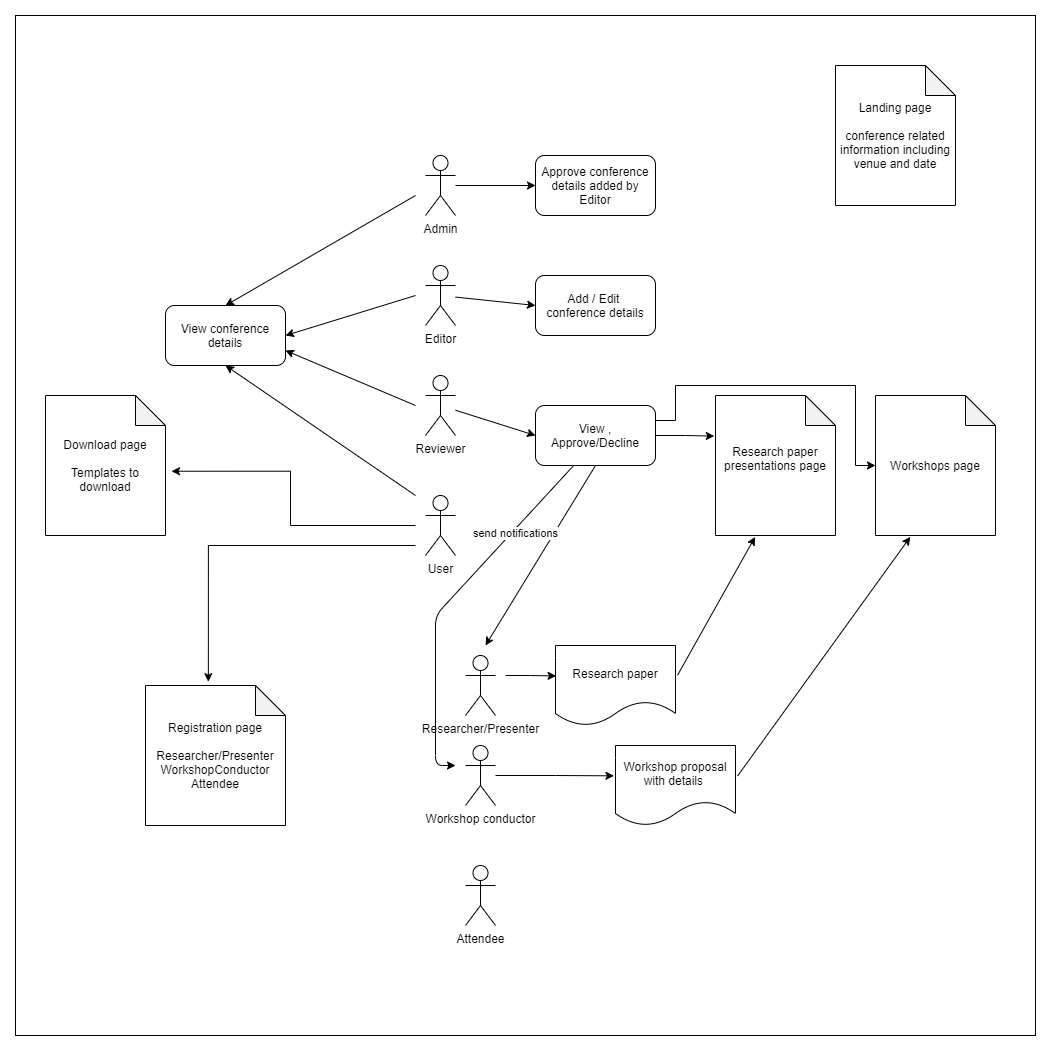

The diagram above was exported from draw.io. Its source (the exported page's mxGraphModel, read from the mxfile embedded in the PNG):
<mxGraphModel dx="2128" dy="548" grid="1" gridSize="10" guides="1" tooltips="1" connect="1" arrows="1" fold="1" page="1" pageScale="1" pageWidth="850" pageHeight="1100" math="0" shadow="0">
  <root>
    <mxCell id="0" />
    <mxCell id="1" parent="0" />
    <mxCell id="g_7tc5tiz9WdeiXn8Ezv-8" value="" style="rounded=0;whiteSpace=wrap;html=1;" vertex="1" parent="1">
      <mxGeometry x="-200" y="40" width="1020" height="1020" as="geometry" />
    </mxCell>
    <mxCell id="NWs0Y8U_YwnfsNGDOkBb-2" value="Admin" style="shape=umlActor;verticalLabelPosition=bottom;verticalAlign=top;html=1;outlineConnect=0;" parent="1" vertex="1">
      <mxGeometry x="210" y="180" width="30" height="60" as="geometry" />
    </mxCell>
    <mxCell id="NWs0Y8U_YwnfsNGDOkBb-3" value="Editor" style="shape=umlActor;verticalLabelPosition=bottom;verticalAlign=top;html=1;outlineConnect=0;" parent="1" vertex="1">
      <mxGeometry x="210" y="290" width="30" height="60" as="geometry" />
    </mxCell>
    <mxCell id="NWs0Y8U_YwnfsNGDOkBb-4" value="Reviewer" style="shape=umlActor;verticalLabelPosition=bottom;verticalAlign=top;html=1;outlineConnect=0;" parent="1" vertex="1">
      <mxGeometry x="210" y="400" width="30" height="60" as="geometry" />
    </mxCell>
    <mxCell id="g_7tc5tiz9WdeiXn8Ezv-6" style="edgeStyle=orthogonalEdgeStyle;rounded=0;orthogonalLoop=1;jettySize=auto;html=1;entryX=0.449;entryY=-0.027;entryDx=0;entryDy=0;entryPerimeter=0;" edge="1" parent="1" target="NWs0Y8U_YwnfsNGDOkBb-17">
      <mxGeometry relative="1" as="geometry">
        <mxPoint x="200" y="570" as="sourcePoint" />
        <Array as="points">
          <mxPoint x="-7" y="570" />
        </Array>
      </mxGeometry>
    </mxCell>
    <mxCell id="g_7tc5tiz9WdeiXn8Ezv-7" style="edgeStyle=orthogonalEdgeStyle;rounded=0;orthogonalLoop=1;jettySize=auto;html=1;entryX=1.05;entryY=0.541;entryDx=0;entryDy=0;entryPerimeter=0;" edge="1" parent="1" target="NWs0Y8U_YwnfsNGDOkBb-14">
      <mxGeometry relative="1" as="geometry">
        <mxPoint x="200" y="550" as="sourcePoint" />
      </mxGeometry>
    </mxCell>
    <mxCell id="NWs0Y8U_YwnfsNGDOkBb-5" value="User" style="shape=umlActor;verticalLabelPosition=bottom;verticalAlign=top;html=1;outlineConnect=0;" parent="1" vertex="1">
      <mxGeometry x="210" y="520" width="30" height="60" as="geometry" />
    </mxCell>
    <mxCell id="NWs0Y8U_YwnfsNGDOkBb-8" value="View conference details" style="rounded=1;whiteSpace=wrap;html=1;" parent="1" vertex="1">
      <mxGeometry x="-50" y="330" width="120" height="60" as="geometry" />
    </mxCell>
    <mxCell id="NWs0Y8U_YwnfsNGDOkBb-9" value="Add / Edit &lt;br&gt;conference details" style="rounded=1;whiteSpace=wrap;html=1;" parent="1" vertex="1">
      <mxGeometry x="320" y="300" width="120" height="60" as="geometry" />
    </mxCell>
    <mxCell id="NWs0Y8U_YwnfsNGDOkBb-10" value="" style="endArrow=classic;html=1;entryX=0;entryY=0.5;entryDx=0;entryDy=0;" parent="1" source="NWs0Y8U_YwnfsNGDOkBb-3" target="NWs0Y8U_YwnfsNGDOkBb-9" edge="1">
      <mxGeometry width="50" height="50" relative="1" as="geometry">
        <mxPoint x="260" y="360" as="sourcePoint" />
        <mxPoint x="310" y="310" as="targetPoint" />
      </mxGeometry>
    </mxCell>
    <mxCell id="NWs0Y8U_YwnfsNGDOkBb-11" value="Approve conference details added by Editor" style="rounded=1;whiteSpace=wrap;html=1;" parent="1" vertex="1">
      <mxGeometry x="320" y="180" width="120" height="60" as="geometry" />
    </mxCell>
    <mxCell id="NWs0Y8U_YwnfsNGDOkBb-12" value="" style="endArrow=classic;html=1;entryX=0;entryY=0.5;entryDx=0;entryDy=0;" parent="1" source="NWs0Y8U_YwnfsNGDOkBb-2" target="NWs0Y8U_YwnfsNGDOkBb-11" edge="1">
      <mxGeometry width="50" height="50" relative="1" as="geometry">
        <mxPoint x="260" y="280" as="sourcePoint" />
        <mxPoint x="310" y="230" as="targetPoint" />
      </mxGeometry>
    </mxCell>
    <mxCell id="NWs0Y8U_YwnfsNGDOkBb-13" value="Landing page&lt;br&gt;&lt;br&gt;conference related information including venue and date" style="shape=note;whiteSpace=wrap;html=1;backgroundOutline=1;darkOpacity=0.05;" parent="1" vertex="1">
      <mxGeometry x="620" y="90" width="120" height="140" as="geometry" />
    </mxCell>
    <mxCell id="NWs0Y8U_YwnfsNGDOkBb-14" value="Download page&lt;br&gt;&lt;br&gt;Templates to download" style="shape=note;whiteSpace=wrap;html=1;backgroundOutline=1;darkOpacity=0.05;" parent="1" vertex="1">
      <mxGeometry x="-170" y="420" width="120" height="140" as="geometry" />
    </mxCell>
    <mxCell id="NWs0Y8U_YwnfsNGDOkBb-15" value="Research paper presentations page&lt;br&gt;&lt;br&gt;" style="shape=note;whiteSpace=wrap;html=1;backgroundOutline=1;darkOpacity=0.05;" parent="1" vertex="1">
      <mxGeometry x="500" y="420" width="120" height="140" as="geometry" />
    </mxCell>
    <mxCell id="NWs0Y8U_YwnfsNGDOkBb-16" value="Workshops page" style="shape=note;whiteSpace=wrap;html=1;backgroundOutline=1;darkOpacity=0.05;" parent="1" vertex="1">
      <mxGeometry x="660" y="420" width="120" height="140" as="geometry" />
    </mxCell>
    <mxCell id="NWs0Y8U_YwnfsNGDOkBb-17" value="Registration page&lt;br&gt;&lt;br&gt;Researcher/Presenter&lt;br&gt;WorkshopConductor&lt;br&gt;Attendee" style="shape=note;whiteSpace=wrap;html=1;backgroundOutline=1;darkOpacity=0.05;" parent="1" vertex="1">
      <mxGeometry x="-70" y="710" width="140" height="140" as="geometry" />
    </mxCell>
    <mxCell id="kHLYfj3MVQAOQMzL8mHy-10" style="edgeStyle=orthogonalEdgeStyle;rounded=0;orthogonalLoop=1;jettySize=auto;html=1;entryX=0.005;entryY=0.381;entryDx=0;entryDy=0;entryPerimeter=0;" parent="1" target="NWs0Y8U_YwnfsNGDOkBb-21" edge="1">
      <mxGeometry relative="1" as="geometry">
        <mxPoint x="290" y="700" as="sourcePoint" />
      </mxGeometry>
    </mxCell>
    <mxCell id="NWs0Y8U_YwnfsNGDOkBb-18" value="Researcher/Presenter" style="shape=umlActor;verticalLabelPosition=bottom;verticalAlign=top;html=1;outlineConnect=0;" parent="1" vertex="1">
      <mxGeometry x="250" y="680" width="30" height="60" as="geometry" />
    </mxCell>
    <mxCell id="NWs0Y8U_YwnfsNGDOkBb-20" value="Attendee" style="shape=umlActor;verticalLabelPosition=bottom;verticalAlign=top;html=1;outlineConnect=0;" parent="1" vertex="1">
      <mxGeometry x="250" y="890" width="30" height="60" as="geometry" />
    </mxCell>
    <mxCell id="NWs0Y8U_YwnfsNGDOkBb-21" value="Research paper" style="shape=document;whiteSpace=wrap;html=1;boundedLbl=1;" parent="1" vertex="1">
      <mxGeometry x="340" y="670" width="120" height="80" as="geometry" />
    </mxCell>
    <mxCell id="kHLYfj3MVQAOQMzL8mHy-11" style="edgeStyle=orthogonalEdgeStyle;rounded=0;orthogonalLoop=1;jettySize=auto;html=1;entryX=-0.013;entryY=0.379;entryDx=0;entryDy=0;entryPerimeter=0;" parent="1" target="kHLYfj3MVQAOQMzL8mHy-2" edge="1">
      <mxGeometry relative="1" as="geometry">
        <mxPoint x="280" y="800" as="sourcePoint" />
      </mxGeometry>
    </mxCell>
    <mxCell id="kHLYfj3MVQAOQMzL8mHy-1" value="Workshop conductor" style="shape=umlActor;verticalLabelPosition=bottom;verticalAlign=top;html=1;outlineConnect=0;" parent="1" vertex="1">
      <mxGeometry x="250" y="770" width="30" height="60" as="geometry" />
    </mxCell>
    <mxCell id="kHLYfj3MVQAOQMzL8mHy-2" value="Workshop proposal with details&amp;nbsp;" style="shape=document;whiteSpace=wrap;html=1;boundedLbl=1;" parent="1" vertex="1">
      <mxGeometry x="400" y="770" width="120" height="80" as="geometry" />
    </mxCell>
    <mxCell id="kHLYfj3MVQAOQMzL8mHy-12" style="edgeStyle=orthogonalEdgeStyle;rounded=0;orthogonalLoop=1;jettySize=auto;html=1;exitX=1;exitY=0.5;exitDx=0;exitDy=0;entryX=-0.01;entryY=0.29;entryDx=0;entryDy=0;entryPerimeter=0;" parent="1" source="kHLYfj3MVQAOQMzL8mHy-4" target="NWs0Y8U_YwnfsNGDOkBb-15" edge="1">
      <mxGeometry relative="1" as="geometry" />
    </mxCell>
    <mxCell id="kHLYfj3MVQAOQMzL8mHy-13" style="edgeStyle=orthogonalEdgeStyle;rounded=0;orthogonalLoop=1;jettySize=auto;html=1;exitX=1;exitY=0.25;exitDx=0;exitDy=0;" parent="1" source="kHLYfj3MVQAOQMzL8mHy-4" target="NWs0Y8U_YwnfsNGDOkBb-16" edge="1">
      <mxGeometry relative="1" as="geometry">
        <Array as="points">
          <mxPoint x="460" y="445" />
          <mxPoint x="460" y="410" />
          <mxPoint x="640" y="410" />
          <mxPoint x="640" y="490" />
        </Array>
      </mxGeometry>
    </mxCell>
    <mxCell id="kHLYfj3MVQAOQMzL8mHy-4" value="View , Approve/Decline" style="rounded=1;whiteSpace=wrap;html=1;" parent="1" vertex="1">
      <mxGeometry x="320" y="430" width="120" height="60" as="geometry" />
    </mxCell>
    <mxCell id="kHLYfj3MVQAOQMzL8mHy-16" value="" style="endArrow=classic;html=1;exitX=0.5;exitY=1;exitDx=0;exitDy=0;" parent="1" source="kHLYfj3MVQAOQMzL8mHy-4" edge="1">
      <mxGeometry width="50" height="50" relative="1" as="geometry">
        <mxPoint x="350" y="630" as="sourcePoint" />
        <mxPoint x="270" y="670" as="targetPoint" />
      </mxGeometry>
    </mxCell>
    <mxCell id="kHLYfj3MVQAOQMzL8mHy-17" value="" style="endArrow=classic;html=1;exitX=1.017;exitY=0.372;exitDx=0;exitDy=0;exitPerimeter=0;entryX=0.33;entryY=1.01;entryDx=0;entryDy=0;entryPerimeter=0;" parent="1" source="NWs0Y8U_YwnfsNGDOkBb-21" target="NWs0Y8U_YwnfsNGDOkBb-15" edge="1">
      <mxGeometry width="50" height="50" relative="1" as="geometry">
        <mxPoint x="490" y="700" as="sourcePoint" />
        <mxPoint x="540" y="650" as="targetPoint" />
      </mxGeometry>
    </mxCell>
    <mxCell id="kHLYfj3MVQAOQMzL8mHy-18" value="" style="endArrow=classic;html=1;exitX=1.017;exitY=0.382;exitDx=0;exitDy=0;exitPerimeter=0;entryX=0.29;entryY=1.01;entryDx=0;entryDy=0;entryPerimeter=0;" parent="1" source="kHLYfj3MVQAOQMzL8mHy-2" target="NWs0Y8U_YwnfsNGDOkBb-16" edge="1">
      <mxGeometry width="50" height="50" relative="1" as="geometry">
        <mxPoint x="600" y="750" as="sourcePoint" />
        <mxPoint x="650" y="700" as="targetPoint" />
      </mxGeometry>
    </mxCell>
    <mxCell id="kHLYfj3MVQAOQMzL8mHy-19" value="" style="endArrow=classic;html=1;exitX=0.317;exitY=1.003;exitDx=0;exitDy=0;exitPerimeter=0;" parent="1" source="kHLYfj3MVQAOQMzL8mHy-4" edge="1">
      <mxGeometry width="50" height="50" relative="1" as="geometry">
        <mxPoint x="260" y="680" as="sourcePoint" />
        <mxPoint x="240" y="790" as="targetPoint" />
        <Array as="points">
          <mxPoint x="220" y="640" />
          <mxPoint x="220" y="790" />
        </Array>
      </mxGeometry>
    </mxCell>
    <mxCell id="kHLYfj3MVQAOQMzL8mHy-21" value="send notifications" style="edgeLabel;html=1;align=center;verticalAlign=middle;resizable=0;points=[];" parent="kHLYfj3MVQAOQMzL8mHy-19" vertex="1" connectable="0">
      <mxGeometry x="-0.5242" y="3" relative="1" as="geometry">
        <mxPoint as="offset" />
      </mxGeometry>
    </mxCell>
    <mxCell id="kHLYfj3MVQAOQMzL8mHy-23" value="" style="endArrow=classic;html=1;entryX=0;entryY=0.5;entryDx=0;entryDy=0;" parent="1" source="NWs0Y8U_YwnfsNGDOkBb-4" target="kHLYfj3MVQAOQMzL8mHy-4" edge="1">
      <mxGeometry width="50" height="50" relative="1" as="geometry">
        <mxPoint x="270" y="530" as="sourcePoint" />
        <mxPoint x="320" y="480" as="targetPoint" />
      </mxGeometry>
    </mxCell>
    <mxCell id="g_7tc5tiz9WdeiXn8Ezv-2" value="" style="endArrow=classic;html=1;entryX=0.5;entryY=0;entryDx=0;entryDy=0;" edge="1" parent="1" target="NWs0Y8U_YwnfsNGDOkBb-8">
      <mxGeometry width="50" height="50" relative="1" as="geometry">
        <mxPoint x="200" y="220" as="sourcePoint" />
        <mxPoint x="160" y="290" as="targetPoint" />
      </mxGeometry>
    </mxCell>
    <mxCell id="g_7tc5tiz9WdeiXn8Ezv-3" value="" style="endArrow=classic;html=1;entryX=0.5;entryY=0;entryDx=0;entryDy=0;" edge="1" parent="1">
      <mxGeometry width="50" height="50" relative="1" as="geometry">
        <mxPoint x="200" y="320" as="sourcePoint" />
        <mxPoint x="70" y="360" as="targetPoint" />
      </mxGeometry>
    </mxCell>
    <mxCell id="g_7tc5tiz9WdeiXn8Ezv-4" value="" style="endArrow=classic;html=1;entryX=1;entryY=0.75;entryDx=0;entryDy=0;" edge="1" parent="1" target="NWs0Y8U_YwnfsNGDOkBb-8">
      <mxGeometry width="50" height="50" relative="1" as="geometry">
        <mxPoint x="200" y="430" as="sourcePoint" />
        <mxPoint x="80" y="370" as="targetPoint" />
      </mxGeometry>
    </mxCell>
    <mxCell id="g_7tc5tiz9WdeiXn8Ezv-5" value="" style="endArrow=classic;html=1;entryX=0.5;entryY=1;entryDx=0;entryDy=0;" edge="1" parent="1" target="NWs0Y8U_YwnfsNGDOkBb-8">
      <mxGeometry width="50" height="50" relative="1" as="geometry">
        <mxPoint x="200" y="520" as="sourcePoint" />
        <mxPoint x="-50" y="440" as="targetPoint" />
      </mxGeometry>
    </mxCell>
  </root>
</mxGraphModel>